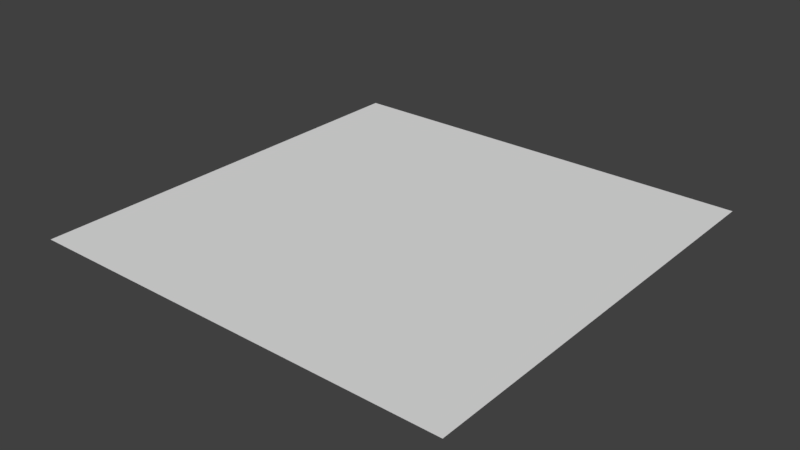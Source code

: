 # Source: FloorOfLava.blend  (saved by Blender 2.79.0; exported with 4.5.12 LTS)
import bpy
from mathutils import Matrix  # noqa: F401  (used for matrix-valued properties, if any)

bpy.ops.wm.read_factory_settings(use_empty=True)
scene = bpy.context.scene
scene.name = 'Scene'

# ---- collections
col_collection_1 = bpy.data.collections.new('Collection 1'); scene.collection.children.link(col_collection_1)

# ---- world
world_world = bpy.data.worlds.new('World'); scene.world = world_world
world_world.color = (0.05088, 0.05088, 0.05088)
world_world.use_sun_shadow = False
world_world.sun_shadow_jitter_overblur = 0.0
world_world.cycles.sampling_method = 'MANUAL'

# ---- meshes
me_plane = bpy.data.meshes.new('Plane')
me_plane.from_pydata([(-1.0, -1.0, 0.0), (1.0, -1.0, 0.0), (-1.0, 1.0, 0.0), (1.0, 1.0, 0.0), (-1.0, 0.8182, 0.0), (-1.0, 0.6364, 0.0), (-1.0, 0.4545, 0.0), (-1.0, 0.2727, 0.0), (-1.0, 0.09091, 0.0), (-1.0, -0.09091, 0.0), (-1.0, -0.2727, 0.0), (-1.0, -0.4545, 0.0), (-1.0, -0.6364, 0.0), (-1.0, -0.8182, 0.0), (-0.8182, -1.0, 0.0), (-0.6364, -1.0, 0.0), (-0.4545, -1.0, 0.0), (-0.2727, -1.0, 0.0), (-0.09091, -1.0, 0.0), (0.09091, -1.0, 0.0), (0.2727, -1.0, 0.0), (0.4545, -1.0, 0.0), (0.6364, -1.0, 0.0), (0.8182, -1.0, 0.0), (1.0, -0.8182, 0.0), (1.0, -0.6364, 0.0), (1.0, -0.4545, 0.0), (1.0, -0.2727, 0.0), (1.0, -0.09091, 0.0), (1.0, 0.09091, 0.0), (1.0, 0.2727, 0.0), (1.0, 0.4545, 0.0), (1.0, 0.6364, 0.0), (1.0, 0.8182, 0.0), (0.8182, 1.0, 0.0), (0.6364, 1.0, 0.0), (0.4545, 1.0, 0.0), (0.2727, 1.0, 0.0), (0.09091, 1.0, 0.0), (-0.09091, 1.0, 0.0), (-0.2727, 1.0, 0.0), (-0.4545, 1.0, 0.0), (-0.6364, 1.0, 0.0), (-0.8182, 1.0, 0.0), (-0.8182, -0.8182, 0.0), (-0.8182, -0.6364, 0.0), (-0.8182, -0.4545, 0.0), (-0.8182, -0.2727, 0.0), (-0.8182, -0.09091, 0.0), (-0.8182, 0.09091, 0.0), (-0.8182, 0.2727, 0.0), (-0.8182, 0.4545, 0.0), (-0.8182, 0.6364, 0.0), (-0.8182, 0.8182, 0.0), (-0.6364, -0.8182, 0.0), (-0.6364, -0.6364, 0.0), (-0.6364, -0.4545, 0.0), (-0.6364, -0.2727, 0.0), (-0.6364, -0.09091, 0.0), (-0.6364, 0.09091, 0.0), (-0.6364, 0.2727, 0.0), (-0.6364, 0.4545, 0.0), (-0.6364, 0.6364, 0.0), (-0.6364, 0.8182, 0.0), (-0.4545, -0.8182, 0.0), (-0.4545, -0.6364, 0.0), (-0.4545, -0.4545, 0.0), (-0.4545, -0.2727, 0.0), (-0.4545, -0.09091, 0.0), (-0.4545, 0.09091, 0.0), (-0.4545, 0.2727, 0.0), (-0.4545, 0.4545, 0.0), (-0.4545, 0.6364, 0.0), (-0.4545, 0.8182, 0.0), (-0.2727, -0.8182, 0.0), (-0.2727, -0.6364, 0.0), (-0.2727, -0.4545, 0.0), (-0.2727, -0.2727, 0.0), (-0.2727, -0.09091, 0.0), (-0.2727, 0.09091, 0.0), (-0.2727, 0.2727, 0.0), (-0.2727, 0.4545, 0.0), (-0.2727, 0.6364, 0.0), (-0.2727, 0.8182, 0.0), (-0.09091, -0.8182, 0.0), (-0.09091, -0.6364, 0.0), (-0.09091, -0.4545, 0.0), (-0.09091, -0.2727, 0.0), (-0.09091, -0.09091, 0.0), (-0.09091, 0.09091, 0.0), (-0.09091, 0.2727, 0.0), (-0.09091, 0.4545, 0.0), (-0.09091, 0.6364, 0.0), (-0.09091, 0.8182, 0.0), (0.09091, -0.8182, 0.0), (0.09091, -0.6364, 0.0), (0.09091, -0.4545, 0.0), (0.09091, -0.2727, 0.0), (0.09091, -0.09091, 0.0), (0.09091, 0.09091, 0.0), (0.09091, 0.2727, 0.0), (0.09091, 0.4545, 0.0), (0.09091, 0.6364, 0.0), (0.09091, 0.8182, 0.0), (0.2727, -0.8182, 0.0), (0.2727, -0.6364, 0.0), (0.2727, -0.4545, 0.0), (0.2727, -0.2727, 0.0), (0.2727, -0.09091, 0.0), (0.2727, 0.09091, 0.0), (0.2727, 0.2727, 0.0), (0.2727, 0.4545, 0.0), (0.2727, 0.6364, 0.0), (0.2727, 0.8182, 0.0), (0.4545, -0.8182, 0.0), (0.4545, -0.6364, 0.0), (0.4545, -0.4545, 0.0), (0.4545, -0.2727, 0.0), (0.4545, -0.09091, 0.0), (0.4545, 0.09091, 0.0), (0.4545, 0.2727, 0.0), (0.4545, 0.4545, 0.0), (0.4545, 0.6364, 0.0), (0.4545, 0.8182, 0.0), (0.6364, -0.8182, 0.0), (0.6364, -0.6364, 0.0), (0.6364, -0.4545, 0.0), (0.6364, -0.2727, 0.0), (0.6364, -0.09091, 0.0), (0.6364, 0.09091, 0.0), (0.6364, 0.2727, 0.0), (0.6364, 0.4545, 0.0), (0.6364, 0.6364, 0.0), (0.6364, 0.8182, 0.0), (0.8182, -0.8182, 0.0), (0.8182, -0.6364, 0.0), (0.8182, -0.4545, 0.0), (0.8182, -0.2727, 0.0), (0.8182, -0.09091, 0.0), (0.8182, 0.09091, 0.0), (0.8182, 0.2727, 0.0), (0.8182, 0.4545, 0.0), (0.8182, 0.6364, 0.0), (0.8182, 0.8182, 0.0), (-1.0, -0.9091, 0.0), (0.9091, -1.0, 0.0), (1.0, 0.9091, 0.0), (-0.9091, 1.0, 0.0), (-1.0, 0.9091, 0.0), (-1.0, 0.7273, 0.0), (-1.0, 0.5455, 0.0), (-1.0, 0.3636, 0.0), (-1.0, 0.1818, 0.0), (-1.0, -2.235e-08, 0.0), (-1.0, -0.1818, 0.0), (-1.0, -0.3636, 0.0), (-1.0, -0.5455, 0.0), (-1.0, -0.7273, 0.0), (-0.9091, -1.0, 0.0), (-0.7273, -1.0, 0.0), (-0.5455, -1.0, 0.0), (-0.3636, -1.0, 0.0), (-0.1818, -1.0, 0.0), (2.235e-08, -1.0, 0.0), (0.1818, -1.0, 0.0), (0.3636, -1.0, 0.0), (0.5455, -1.0, 0.0), (0.7273, -1.0, 0.0), (1.0, -0.9091, 0.0), (1.0, -0.7273, 0.0), (1.0, -0.5455, 0.0), (1.0, -0.3636, 0.0), (1.0, -0.1818, 0.0), (1.0, 2.235e-08, 0.0), (1.0, 0.1818, 0.0), (1.0, 0.3636, 0.0), (1.0, 0.5455, 0.0), (1.0, 0.7273, 0.0), (0.9091, 1.0, 0.0), (0.7273, 1.0, 0.0), (0.5455, 1.0, 0.0), (0.3636, 1.0, 0.0), (0.1818, 1.0, 0.0), (-2.235e-08, 1.0, 0.0), (-0.1818, 1.0, 0.0), (-0.3636, 1.0, 0.0), (-0.5455, 1.0, 0.0), (-0.7273, 1.0, 0.0), (-0.8182, 0.9091, 0.0), (-0.8182, -0.9091, 0.0), (-0.8182, -0.7273, 0.0), (-0.8182, -0.5455, 0.0), (-0.8182, -0.3636, 0.0), (-0.8182, -0.1818, 0.0), (-0.8182, 2.235e-08, 0.0), (-0.8182, 0.1818, 0.0), (-0.8182, 0.3636, 0.0), (-0.8182, 0.5455, 0.0), (-0.8182, 0.7273, 0.0), (-0.6364, 0.9091, 0.0), (-0.6364, -0.9091, 0.0), (-0.6364, -0.7273, 0.0), (-0.6364, -0.5455, 0.0), (-0.6364, -0.3636, 0.0), (-0.6364, -0.1818, 0.0), (-0.6364, 2.235e-08, 0.0), (-0.6364, 0.1818, 0.0), (-0.6364, 0.3636, 0.0), (-0.6364, 0.5455, 0.0), (-0.6364, 0.7273, 0.0), (-0.4545, 0.9091, 0.0), (-0.4545, -0.9091, 0.0), (-0.4545, -0.7273, 0.0), (-0.4545, -0.5455, 0.0), (-0.4545, -0.3636, 0.0), (-0.4545, -0.1818, 0.0), (-0.4545, 2.235e-08, 0.0), (-0.4545, 0.1818, 0.0), (-0.4545, 0.3636, 0.0), (-0.4545, 0.5455, 0.0), (-0.4545, 0.7273, 0.0), (-0.2727, 0.9091, 0.0), (-0.2727, -0.9091, 0.0), (-0.2727, -0.7273, 0.0), (-0.2727, -0.5455, 0.0), (-0.2727, -0.3636, 0.0), (-0.2727, -0.1818, 0.0), (-0.2727, 2.235e-08, 0.0), (-0.2727, 0.1818, 0.0), (-0.2727, 0.3636, 0.0), (-0.2727, 0.5455, 0.0), (-0.2727, 0.7273, 0.0), (-0.09091, 0.9091, 0.0), (-0.09091, -0.9091, 0.0), (-0.09091, -0.7273, 0.0), (-0.09091, -0.5455, 0.0), (-0.09091, -0.3636, 0.0), (-0.09091, -0.1818, 0.0), (-0.09091, 2.235e-08, 0.0), (-0.09091, 0.1818, 0.0), (-0.09091, 0.3636, 0.0), (-0.09091, 0.5455, 0.0), (-0.09091, 0.7273, 0.0), (0.09091, 0.9091, 0.0), (0.09091, -0.9091, 0.0), (0.09091, -0.7273, 0.0), (0.09091, -0.5455, 0.0), (0.09091, -0.3636, 0.0), (0.09091, -0.1818, 0.0), (0.09091, 2.235e-08, 0.0), (0.09091, 0.1818, 0.0), (0.09091, 0.3636, 0.0), (0.09091, 0.5455, 0.0), (0.09091, 0.7273, 0.0), (0.2727, 0.9091, 0.0), (0.2727, -0.9091, 0.0), (0.2727, -0.7273, 0.0), (0.2727, -0.5455, 0.0), (0.2727, -0.3636, 0.0), (0.2727, -0.1818, 0.0), (0.2727, 2.235e-08, 0.0), (0.2727, 0.1818, 0.0), (0.2727, 0.3636, 0.0), (0.2727, 0.5455, 0.0), (0.2727, 0.7273, 0.0), (0.4545, 0.9091, 0.0), (0.4545, -0.9091, 0.0), (0.4545, -0.7273, 0.0), (0.4545, -0.5455, 0.0), (0.4545, -0.3636, 0.0), (0.4545, -0.1818, 0.0), (0.4545, 2.235e-08, 0.0), (0.4545, 0.1818, 0.0), (0.4545, 0.3636, 0.0), (0.4545, 0.5455, 0.0), (0.4545, 0.7273, 0.0), (0.6364, 0.9091, 0.0), (0.6364, -0.9091, 0.0), (0.6364, -0.7273, 0.0), (0.6364, -0.5455, 0.0), (0.6364, -0.3636, 0.0), (0.6364, -0.1818, 0.0), (0.6364, 2.235e-08, 0.0), (0.6364, 0.1818, 0.0), (0.6364, 0.3636, 0.0), (0.6364, 0.5455, 0.0), (0.6364, 0.7273, 0.0), (0.8182, 0.9091, 0.0), (0.8182, -0.9091, 0.0), (0.8182, -0.7273, 0.0), (0.8182, -0.5455, 0.0), (0.8182, -0.3636, 0.0), (0.8182, -0.1818, 0.0), (0.8182, 2.235e-08, 0.0), (0.8182, 0.1818, 0.0), (0.8182, 0.3636, 0.0), (0.8182, 0.5455, 0.0), (0.8182, 0.7273, 0.0), (-0.9091, -0.8182, 0.0), (-0.9091, -0.6364, 0.0), (-0.9091, -0.4545, 0.0), (-0.9091, -0.2727, 0.0), (-0.9091, -0.09091, 0.0), (-0.9091, 0.09091, 0.0), (-0.9091, 0.2727, 0.0), (-0.9091, 0.4545, 0.0), (-0.9091, 0.6364, 0.0), (-0.9091, 0.8182, 0.0), (-0.7273, -0.8182, 0.0), (-0.7273, -0.6364, 0.0), (-0.7273, -0.4545, 0.0), (-0.7273, -0.2727, 0.0), (-0.7273, -0.09091, 0.0), (-0.7273, 0.09091, 0.0), (-0.7273, 0.2727, 0.0), (-0.7273, 0.4545, 0.0), (-0.7273, 0.6364, 0.0), (-0.7273, 0.8182, 0.0), (-0.5455, -0.8182, 0.0), (-0.5455, -0.6364, 0.0), (-0.5455, -0.4545, 0.0), (-0.5455, -0.2727, 0.0), (-0.5455, -0.09091, 0.0), (-0.5455, 0.09091, 0.0), (-0.5455, 0.2727, 0.0), (-0.5455, 0.4545, 0.0), (-0.5455, 0.6364, 0.0), (-0.5455, 0.8182, 0.0), (-0.3636, -0.8182, 0.0), (-0.3636, -0.6364, 0.0), (-0.3636, -0.4545, 0.0), (-0.3636, -0.2727, 0.0), (-0.3636, -0.09091, 0.0), (-0.3636, 0.09091, 0.0), (-0.3636, 0.2727, 0.0), (-0.3636, 0.4545, 0.0), (-0.3636, 0.6364, 0.0), (-0.3636, 0.8182, 0.0), (-0.1818, -0.8182, 0.0), (-0.1818, -0.6364, 0.0), (-0.1818, -0.4545, 0.0), (-0.1818, -0.2727, 0.0), (-0.1818, -0.09091, 0.0), (-0.1818, 0.09091, 0.0), (-0.1818, 0.2727, 0.0), (-0.1818, 0.4545, 0.0), (-0.1818, 0.6364, 0.0), (-0.1818, 0.8182, 0.0), (1.49e-08, -0.8182, 0.0), (7.451e-09, -0.6364, 0.0), (7.451e-09, -0.4545, 0.0), (7.451e-09, -0.2727, 0.0), (0.0, -0.09091, 0.0), (-7.451e-09, 0.09091, 0.0), (-7.451e-09, 0.2727, 0.0), (-7.451e-09, 0.4545, 0.0), (-1.49e-08, 0.6364, 0.0), (-2.235e-08, 0.8182, 0.0), (0.1818, -0.8182, 0.0), (0.1818, -0.6364, 0.0), (0.1818, -0.4545, 0.0), (0.1818, -0.2727, 0.0), (0.1818, -0.09091, 0.0), (0.1818, 0.09091, 0.0), (0.1818, 0.2727, 0.0), (0.1818, 0.4545, 0.0), (0.1818, 0.6364, 0.0), (0.1818, 0.8182, 0.0), (0.3636, -0.8182, 0.0), (0.3636, -0.6364, 0.0), (0.3636, -0.4545, 0.0), (0.3636, -0.2727, 0.0), (0.3636, -0.09091, 0.0), (0.3636, 0.09091, 0.0), (0.3636, 0.2727, 0.0), (0.3636, 0.4545, 0.0), (0.3636, 0.6364, 0.0), (0.3636, 0.8182, 0.0), (0.5455, -0.8182, 0.0), (0.5455, -0.6364, 0.0), (0.5455, -0.4545, 0.0), (0.5455, -0.2727, 0.0), (0.5455, -0.09091, 0.0), (0.5455, 0.09091, 0.0), (0.5455, 0.2727, 0.0), (0.5455, 0.4545, 0.0), (0.5455, 0.6364, 0.0), (0.5455, 0.8182, 0.0), (0.7273, -0.8182, 0.0), (0.7273, -0.6364, 0.0), (0.7273, -0.4545, 0.0), (0.7273, -0.2727, 0.0), (0.7273, -0.09091, 0.0), (0.7273, 0.09091, 0.0), (0.7273, 0.2727, 0.0), (0.7273, 0.4545, 0.0), (0.7273, 0.6364, 0.0), (0.7273, 0.8182, 0.0), (0.9091, -0.8182, 0.0), (0.9091, -0.6364, 0.0), (0.9091, -0.4545, 0.0), (0.9091, -0.2727, 0.0), (0.9091, -0.09091, 0.0), (0.9091, 0.09091, 0.0), (0.9091, 0.2727, 0.0), (0.9091, 0.4545, 0.0), (0.9091, 0.6364, 0.0), (0.9091, 0.8182, 0.0), (0.9091, 0.7273, 0.0), (0.9091, 0.5455, 0.0), (0.9091, 0.3636, 0.0), (0.9091, 0.1818, 0.0), (0.9091, 2.235e-08, 0.0), (0.9091, -0.1818, 0.0), (0.9091, -0.3636, 0.0), (0.9091, -0.5455, 0.0), (0.9091, -0.7273, 0.0), (0.9091, -0.9091, 0.0), (0.7273, 0.7273, 0.0), (0.7273, 0.5455, 0.0), (0.7273, 0.3636, 0.0), (0.7273, 0.1818, 0.0), (0.7273, 2.235e-08, 0.0), (0.7273, -0.1818, 0.0), (0.7273, -0.3636, 0.0), (0.7273, -0.5455, 0.0), (0.7273, -0.7273, 0.0), (0.7273, -0.9091, 0.0), (0.5455, 0.7273, 0.0), (0.5455, 0.5455, 0.0), (0.5455, 0.3636, 0.0), (0.5455, 0.1818, 0.0), (0.5455, 2.235e-08, 0.0), (0.5455, -0.1818, 0.0), (0.5455, -0.3636, 0.0), (0.5455, -0.5455, 0.0), (0.5455, -0.7273, 0.0), (0.5455, -0.9091, 0.0), (0.3636, 0.7273, 0.0), (0.3636, 0.5455, 0.0), (0.3636, 0.3636, 0.0), (0.3636, 0.1818, 0.0), (0.3636, 2.235e-08, 0.0), (0.3636, -0.1818, 0.0), (0.3636, -0.3636, 0.0), (0.3636, -0.5455, 0.0), (0.3636, -0.7273, 0.0), (0.3636, -0.9091, 0.0), (0.1818, 0.7273, 0.0), (0.1818, 0.5455, 0.0), (0.1818, 0.3636, 0.0), (0.1818, 0.1818, 0.0), (0.1818, 2.235e-08, 0.0), (0.1818, -0.1818, 0.0), (0.1818, -0.3636, 0.0), (0.1818, -0.5455, 0.0), (0.1818, -0.7273, 0.0), (0.1818, -0.9091, 0.0), (-1.863e-08, 0.7273, 0.0), (-1.118e-08, 0.5455, 0.0), (-7.451e-09, 0.3636, 0.0), (-7.451e-09, 0.1818, 0.0), (-3.725e-09, 2.235e-08, 0.0), (3.725e-09, -0.1818, 0.0), (7.451e-09, -0.3636, 0.0), (7.451e-09, -0.5455, 0.0), (1.118e-08, -0.7273, 0.0), (1.863e-08, -0.9091, 0.0), (-0.1818, 0.7273, 0.0), (-0.1818, 0.5455, 0.0), (-0.1818, 0.3636, 0.0), (-0.1818, 0.1818, 0.0), (-0.1818, 2.235e-08, 0.0), (-0.1818, -0.1818, 0.0), (-0.1818, -0.3636, 0.0), (-0.1818, -0.5455, 0.0), (-0.1818, -0.7273, 0.0), (-0.1818, -0.9091, 0.0), (-0.3636, 0.7273, 0.0), (-0.3636, 0.5455, 0.0), (-0.3636, 0.3636, 0.0), (-0.3636, 0.1818, 0.0), (-0.3636, 2.235e-08, 0.0), (-0.3636, -0.1818, 0.0), (-0.3636, -0.3636, 0.0), (-0.3636, -0.5455, 0.0), (-0.3636, -0.7273, 0.0), (-0.3636, -0.9091, 0.0), (-0.5455, 0.7273, 0.0), (-0.5455, 0.5455, 0.0), (-0.5455, 0.3636, 0.0), (-0.5455, 0.1818, 0.0), (-0.5455, 2.235e-08, 0.0), (-0.5455, -0.1818, 0.0), (-0.5455, -0.3636, 0.0), (-0.5455, -0.5455, 0.0), (-0.5455, -0.7273, 0.0), (-0.5455, -0.9091, 0.0), (-0.7273, 0.7273, 0.0), (-0.7273, 0.5455, 0.0), (-0.7273, 0.3636, 0.0), (-0.7273, 0.1818, 0.0), (-0.7273, 2.235e-08, 0.0), (-0.7273, -0.1818, 0.0), (-0.7273, -0.3636, 0.0), (-0.7273, -0.5455, 0.0), (-0.7273, -0.7273, 0.0), (-0.7273, -0.9091, 0.0), (-0.9091, 0.7273, 0.0), (-0.9091, 0.5455, 0.0), (-0.9091, 0.3636, 0.0), (-0.9091, 0.1818, 0.0), (-0.9091, 0.0, 0.0), (-0.9091, -0.1818, 0.0), (-0.9091, -0.3636, 0.0), (-0.9091, -0.5455, 0.0), (-0.9091, -0.7273, 0.0), (-0.9091, -0.9091, 0.0), (0.7273, 0.9091, 0.0), (0.5455, 0.9091, 0.0), (0.3636, 0.9091, 0.0), (0.1818, 0.9091, 0.0), (-2.235e-08, 0.9091, 0.0), (-0.1818, 0.9091, 0.0), (-0.3636, 0.9091, 0.0), (-0.5455, 0.9091, 0.0), (-0.7273, 0.9091, 0.0), (-0.9091, 0.9091, 0.0), (0.9091, 0.9091, 0.0)], [], [(528, 146, 3, 178), (527, 188, 43, 147), (526, 199, 42, 187), (525, 210, 41, 186), (524, 221, 40, 185), (523, 232, 39, 184), (522, 243, 38, 183), (521, 254, 37, 182), (520, 265, 36, 181), (519, 276, 35, 180), (518, 287, 34, 179), (517, 189, 44, 298), (516, 190, 45, 299), (515, 191, 46, 300), (514, 192, 47, 301), (513, 193, 48, 302), (512, 194, 49, 303), (511, 195, 50, 304), (510, 196, 51, 305), (509, 197, 52, 306), (508, 198, 53, 307), (507, 200, 54, 308), (506, 201, 55, 309), (505, 202, 56, 310), (504, 203, 57, 311), (503, 204, 58, 312), (502, 205, 59, 313), (501, 206, 60, 314), (500, 207, 61, 315), (499, 208, 62, 316), (498, 209, 63, 317), (497, 211, 64, 318), (496, 212, 65, 319), (495, 213, 66, 320), (494, 214, 67, 321), (493, 215, 68, 322), (492, 216, 69, 323), (491, 217, 70, 324), (490, 218, 71, 325), (489, 219, 72, 326), (488, 220, 73, 327), (487, 222, 74, 328), (486, 223, 75, 329), (485, 224, 76, 330), (484, 225, 77, 331), (483, 226, 78, 332), (482, 227, 79, 333), (481, 228, 80, 334), (480, 229, 81, 335), (479, 230, 82, 336), (478, 231, 83, 337), (477, 233, 84, 338), (476, 234, 85, 339), (475, 235, 86, 340), (474, 236, 87, 341), (473, 237, 88, 342), (472, 238, 89, 343), (471, 239, 90, 344), (470, 240, 91, 345), (469, 241, 92, 346), (468, 242, 93, 347), (467, 244, 94, 348), (466, 245, 95, 349), (465, 246, 96, 350), (464, 247, 97, 351), (463, 248, 98, 352), (462, 249, 99, 353), (461, 250, 100, 354), (460, 251, 101, 355), (459, 252, 102, 356), (458, 253, 103, 357), (457, 255, 104, 358), (456, 256, 105, 359), (455, 257, 106, 360), (454, 258, 107, 361), (453, 259, 108, 362), (452, 260, 109, 363), (451, 261, 110, 364), (450, 262, 111, 365), (449, 263, 112, 366), (448, 264, 113, 367), (447, 266, 114, 368), (446, 267, 115, 369), (445, 268, 116, 370), (444, 269, 117, 371), (443, 270, 118, 372), (442, 271, 119, 373), (441, 272, 120, 374), (440, 273, 121, 375), (439, 274, 122, 376), (438, 275, 123, 377), (437, 277, 124, 378), (436, 278, 125, 379), (435, 279, 126, 380), (434, 280, 127, 381), (433, 281, 128, 382), (432, 282, 129, 383), (431, 283, 130, 384), (430, 284, 131, 385), (429, 285, 132, 386), (428, 286, 133, 387), (427, 288, 134, 388), (426, 289, 135, 389), (425, 290, 136, 390), (424, 291, 137, 391), (423, 292, 138, 392), (422, 293, 139, 393), (421, 294, 140, 394), (420, 295, 141, 395), (419, 296, 142, 396), (418, 297, 143, 397), (417, 168, 24, 398), (416, 169, 25, 399), (415, 170, 26, 400), (414, 171, 27, 401), (413, 172, 28, 402), (412, 173, 29, 403), (411, 174, 30, 404), (410, 175, 31, 405), (409, 176, 32, 406), (408, 177, 33, 407), (297, 408, 407, 143), (142, 406, 408, 297), (406, 32, 177, 408), (296, 409, 406, 142), (141, 405, 409, 296), (405, 31, 176, 409), (295, 410, 405, 141), (140, 404, 410, 295), (404, 30, 175, 410), (294, 411, 404, 140), (139, 403, 411, 294), (403, 29, 174, 411), (293, 412, 403, 139), (138, 402, 412, 293), (402, 28, 173, 412), (292, 413, 402, 138), (137, 401, 413, 292), (401, 27, 172, 413), (291, 414, 401, 137), (136, 400, 414, 291), (400, 26, 171, 414), (290, 415, 400, 136), (135, 399, 415, 290), (399, 25, 170, 415), (289, 416, 399, 135), (134, 398, 416, 289), (398, 24, 169, 416), (288, 417, 398, 134), (23, 145, 417, 288), (145, 1, 168, 417), (286, 418, 397, 133), (132, 396, 418, 286), (396, 142, 297, 418), (285, 419, 396, 132), (131, 395, 419, 285), (395, 141, 296, 419), (284, 420, 395, 131), (130, 394, 420, 284), (394, 140, 295, 420), (283, 421, 394, 130), (129, 393, 421, 283), (393, 139, 294, 421), (282, 422, 393, 129), (128, 392, 422, 282), (392, 138, 293, 422), (281, 423, 392, 128), (127, 391, 423, 281), (391, 137, 292, 423), (280, 424, 391, 127), (126, 390, 424, 280), (390, 136, 291, 424), (279, 425, 390, 126), (125, 389, 425, 279), (389, 135, 290, 425), (278, 426, 389, 125), (124, 388, 426, 278), (388, 134, 289, 426), (277, 427, 388, 124), (22, 167, 427, 277), (167, 23, 288, 427), (275, 428, 387, 123), (122, 386, 428, 275), (386, 132, 286, 428), (274, 429, 386, 122), (121, 385, 429, 274), (385, 131, 285, 429), (273, 430, 385, 121), (120, 384, 430, 273), (384, 130, 284, 430), (272, 431, 384, 120), (119, 383, 431, 272), (383, 129, 283, 431), (271, 432, 383, 119), (118, 382, 432, 271), (382, 128, 282, 432), (270, 433, 382, 118), (117, 381, 433, 270), (381, 127, 281, 433), (269, 434, 381, 117), (116, 380, 434, 269), (380, 126, 280, 434), (268, 435, 380, 116), (115, 379, 435, 268), (379, 125, 279, 435), (267, 436, 379, 115), (114, 378, 436, 267), (378, 124, 278, 436), (266, 437, 378, 114), (21, 166, 437, 266), (166, 22, 277, 437), (264, 438, 377, 113), (112, 376, 438, 264), (376, 122, 275, 438), (263, 439, 376, 112), (111, 375, 439, 263), (375, 121, 274, 439), (262, 440, 375, 111), (110, 374, 440, 262), (374, 120, 273, 440), (261, 441, 374, 110), (109, 373, 441, 261), (373, 119, 272, 441), (260, 442, 373, 109), (108, 372, 442, 260), (372, 118, 271, 442), (259, 443, 372, 108), (107, 371, 443, 259), (371, 117, 270, 443), (258, 444, 371, 107), (106, 370, 444, 258), (370, 116, 269, 444), (257, 445, 370, 106), (105, 369, 445, 257), (369, 115, 268, 445), (256, 446, 369, 105), (104, 368, 446, 256), (368, 114, 267, 446), (255, 447, 368, 104), (20, 165, 447, 255), (165, 21, 266, 447), (253, 448, 367, 103), (102, 366, 448, 253), (366, 112, 264, 448), (252, 449, 366, 102), (101, 365, 449, 252), (365, 111, 263, 449), (251, 450, 365, 101), (100, 364, 450, 251), (364, 110, 262, 450), (250, 451, 364, 100), (99, 363, 451, 250), (363, 109, 261, 451), (249, 452, 363, 99), (98, 362, 452, 249), (362, 108, 260, 452), (248, 453, 362, 98), (97, 361, 453, 248), (361, 107, 259, 453), (247, 454, 361, 97), (96, 360, 454, 247), (360, 106, 258, 454), (246, 455, 360, 96), (95, 359, 455, 246), (359, 105, 257, 455), (245, 456, 359, 95), (94, 358, 456, 245), (358, 104, 256, 456), (244, 457, 358, 94), (19, 164, 457, 244), (164, 20, 255, 457), (242, 458, 357, 93), (92, 356, 458, 242), (356, 102, 253, 458), (241, 459, 356, 92), (91, 355, 459, 241), (355, 101, 252, 459), (240, 460, 355, 91), (90, 354, 460, 240), (354, 100, 251, 460), (239, 461, 354, 90), (89, 353, 461, 239), (353, 99, 250, 461), (238, 462, 353, 89), (88, 352, 462, 238), (352, 98, 249, 462), (237, 463, 352, 88), (87, 351, 463, 237), (351, 97, 248, 463), (236, 464, 351, 87), (86, 350, 464, 236), (350, 96, 247, 464), (235, 465, 350, 86), (85, 349, 465, 235), (349, 95, 246, 465), (234, 466, 349, 85), (84, 348, 466, 234), (348, 94, 245, 466), (233, 467, 348, 84), (18, 163, 467, 233), (163, 19, 244, 467), (231, 468, 347, 83), (82, 346, 468, 231), (346, 92, 242, 468), (230, 469, 346, 82), (81, 345, 469, 230), (345, 91, 241, 469), (229, 470, 345, 81), (80, 344, 470, 229), (344, 90, 240, 470), (228, 471, 344, 80), (79, 343, 471, 228), (343, 89, 239, 471), (227, 472, 343, 79), (78, 342, 472, 227), (342, 88, 238, 472), (226, 473, 342, 78), (77, 341, 473, 226), (341, 87, 237, 473), (225, 474, 341, 77), (76, 340, 474, 225), (340, 86, 236, 474), (224, 475, 340, 76), (75, 339, 475, 224), (339, 85, 235, 475), (223, 476, 339, 75), (74, 338, 476, 223), (338, 84, 234, 476), (222, 477, 338, 74), (17, 162, 477, 222), (162, 18, 233, 477), (220, 478, 337, 73), (72, 336, 478, 220), (336, 82, 231, 478), (219, 479, 336, 72), (71, 335, 479, 219), (335, 81, 230, 479), (218, 480, 335, 71), (70, 334, 480, 218), (334, 80, 229, 480), (217, 481, 334, 70), (69, 333, 481, 217), (333, 79, 228, 481), (216, 482, 333, 69), (68, 332, 482, 216), (332, 78, 227, 482), (215, 483, 332, 68), (67, 331, 483, 215), (331, 77, 226, 483), (214, 484, 331, 67), (66, 330, 484, 214), (330, 76, 225, 484), (213, 485, 330, 66), (65, 329, 485, 213), (329, 75, 224, 485), (212, 486, 329, 65), (64, 328, 486, 212), (328, 74, 223, 486), (211, 487, 328, 64), (16, 161, 487, 211), (161, 17, 222, 487), (209, 488, 327, 63), (62, 326, 488, 209), (326, 72, 220, 488), (208, 489, 326, 62), (61, 325, 489, 208), (325, 71, 219, 489), (207, 490, 325, 61), (60, 324, 490, 207), (324, 70, 218, 490), (206, 491, 324, 60), (59, 323, 491, 206), (323, 69, 217, 491), (205, 492, 323, 59), (58, 322, 492, 205), (322, 68, 216, 492), (204, 493, 322, 58), (57, 321, 493, 204), (321, 67, 215, 493), (203, 494, 321, 57), (56, 320, 494, 203), (320, 66, 214, 494), (202, 495, 320, 56), (55, 319, 495, 202), (319, 65, 213, 495), (201, 496, 319, 55), (54, 318, 496, 201), (318, 64, 212, 496), (200, 497, 318, 54), (15, 160, 497, 200), (160, 16, 211, 497), (198, 498, 317, 53), (52, 316, 498, 198), (316, 62, 209, 498), (197, 499, 316, 52), (51, 315, 499, 197), (315, 61, 208, 499), (196, 500, 315, 51), (50, 314, 500, 196), (314, 60, 207, 500), (195, 501, 314, 50), (49, 313, 501, 195), (313, 59, 206, 501), (194, 502, 313, 49), (48, 312, 502, 194), (312, 58, 205, 502), (193, 503, 312, 48), (47, 311, 503, 193), (311, 57, 204, 503), (192, 504, 311, 47), (46, 310, 504, 192), (310, 56, 203, 504), (191, 505, 310, 46), (45, 309, 505, 191), (309, 55, 202, 505), (190, 506, 309, 45), (44, 308, 506, 190), (308, 54, 201, 506), (189, 507, 308, 44), (14, 159, 507, 189), (159, 15, 200, 507), (149, 508, 307, 4), (5, 306, 508, 149), (306, 52, 198, 508), (150, 509, 306, 5), (6, 305, 509, 150), (305, 51, 197, 509), (151, 510, 305, 6), (7, 304, 510, 151), (304, 50, 196, 510), (152, 511, 304, 7), (8, 303, 511, 152), (303, 49, 195, 511), (153, 512, 303, 8), (9, 302, 512, 153), (302, 48, 194, 512), (154, 513, 302, 9), (10, 301, 513, 154), (301, 47, 193, 513), (155, 514, 301, 10), (11, 300, 514, 155), (300, 46, 192, 514), (156, 515, 300, 11), (12, 299, 515, 156), (299, 45, 191, 515), (157, 516, 299, 12), (13, 298, 516, 157), (298, 44, 190, 516), (144, 517, 298, 13), (0, 158, 517, 144), (158, 14, 189, 517), (276, 518, 179, 35), (133, 397, 518, 276), (397, 143, 287, 518), (265, 519, 180, 36), (123, 387, 519, 265), (387, 133, 276, 519), (254, 520, 181, 37), (113, 377, 520, 254), (377, 123, 265, 520), (243, 521, 182, 38), (103, 367, 521, 243), (367, 113, 254, 521), (232, 522, 183, 39), (93, 357, 522, 232), (357, 103, 243, 522), (221, 523, 184, 40), (83, 347, 523, 221), (347, 93, 232, 523), (210, 524, 185, 41), (73, 337, 524, 210), (337, 83, 221, 524), (199, 525, 186, 42), (63, 327, 525, 199), (327, 73, 210, 525), (188, 526, 187, 43), (53, 317, 526, 188), (317, 63, 199, 526), (148, 527, 147, 2), (4, 307, 527, 148), (307, 53, 188, 527), (287, 528, 178, 34), (143, 407, 528, 287), (407, 33, 146, 528)])
_uv = me_plane.uv_layers.new(name='UVMap')
_uv.uv.foreach_set('vector', [0.9545, 0.9545, 0.9999, 0.9545, 0.9999, 0.9999, 0.9545, 0.9999, 0.04555, 0.9545, 0.09099, 0.9545, 0.09099, 0.9999, 0.04555, 0.9999, 0.1364, 0.9545, 0.1819, 0.9545, 0.1819, 0.9999, 0.1364, 0.9999, 0.2273, 0.9545, 0.2728, 0.9545, 0.2728, 0.9999, 0.2273, 0.9999, 0.3182, 0.9545, 0.3637, 0.9545, 0.3637, 0.9999, 0.3182, 0.9999, 0.4091, 0.9545, 0.4546, 0.9545, 0.4546, 0.9999, 0.4091, 0.9999, 0.5, 0.9545, 0.5454, 0.9545, 0.5454, 0.9999, 0.5, 0.9999, 0.5909, 0.9545, 0.6363, 0.9545, 0.6363, 0.9999, 0.5909, 0.9999, 0.6818, 0.9545, 0.7272, 0.9545, 0.7272, 0.9999, 0.6818, 0.9999, 0.7727, 0.9545, 0.8181, 0.9545, 0.8181, 0.9999, 0.7727, 0.9999, 0.8636, 0.9545, 0.909, 0.9545, 0.909, 0.9999, 0.8636, 0.9999, 0.04555, 0.04555, 0.09099, 0.04555, 0.09099, 0.09099, 0.04555, 0.09099, 0.04555, 0.1364, 0.09099, 0.1364, 0.09099, 0.1819, 0.04555, 0.1819, 0.04555, 0.2273, 0.09099, 0.2273, 0.09099, 0.2728, 0.04555, 0.2728, 0.04555, 0.3182, 0.09099, 0.3182, 0.09099, 0.3637, 0.04555, 0.3637, 0.04555, 0.4091, 0.09099, 0.4091, 0.09099, 0.4546, 0.04555, 0.4546, 0.04555, 0.5, 0.09099, 0.5, 0.09099, 0.5454, 0.04555, 0.5454, 0.04555, 0.5909, 0.09099, 0.5909, 0.09099, 0.6363, 0.04555, 0.6363, 0.04555, 0.6818, 0.09099, 0.6818, 0.09099, 0.7272, 0.04555, 0.7272, 0.04555, 0.7727, 0.09099, 0.7727, 0.09099, 0.8181, 0.04555, 0.8181, 0.04555, 0.8636, 0.09099, 0.8636, 0.09099, 0.909, 0.04555, 0.909, 0.1364, 0.04555, 0.1819, 0.04555, 0.1819, 0.09099, 0.1364, 0.09099, 0.1364, 0.1364, 0.1819, 0.1364, 0.1819, 0.1819, 0.1364, 0.1819, 0.1364, 0.2273, 0.1819, 0.2273, 0.1819, 0.2728, 0.1364, 0.2728, 0.1364, 0.3182, 0.1819, 0.3182, 0.1819, 0.3637, 0.1364, 0.3637, 0.1364, 0.4091, 0.1819, 0.4091, 0.1819, 0.4546, 0.1364, 0.4546, 0.1364, 0.5, 0.1819, 0.5, 0.1819, 0.5454, 0.1364, 0.5454, 0.1364, 0.5909, 0.1819, 0.5909, 0.1819, 0.6363, 0.1364, 0.6363, 0.1364, 0.6818, 0.1819, 0.6818, 0.1819, 0.7272, 0.1364, 0.7272, 0.1364, 0.7727, 0.1819, 0.7727, 0.1819, 0.8181, 0.1364, 0.8181, 0.1364, 0.8636, 0.1819, 0.8636, 0.1819, 0.909, 0.1364, 0.909, 0.2273, 0.04555, 0.2728, 0.04555, 0.2728, 0.09099, 0.2273, 0.09099, 0.2273, 0.1364, 0.2728, 0.1364, 0.2728, 0.1819, 0.2273, 0.1819, 0.2273, 0.2273, 0.2728, 0.2273, 0.2728, 0.2728, 0.2273, 0.2728, 0.2273, 0.3182, 0.2728, 0.3182, 0.2728, 0.3637, 0.2273, 0.3637, 0.2273, 0.4091, 0.2728, 0.4091, 0.2728, 0.4546, 0.2273, 0.4546, 0.2273, 0.5, 0.2728, 0.5, 0.2728, 0.5454, 0.2273, 0.5454, 0.2273, 0.5909, 0.2728, 0.5909, 0.2728, 0.6363, 0.2273, 0.6363, 0.2273, 0.6818, 0.2728, 0.6818, 0.2728, 0.7272, 0.2273, 0.7272, 0.2273, 0.7727, 0.2728, 0.7727, 0.2728, 0.8181, 0.2273, 0.8181, 0.2273, 0.8636, 0.2728, 0.8636, 0.2728, 0.909, 0.2273, 0.909, 0.3182, 0.04555, 0.3637, 0.04555, 0.3637, 0.09099, 0.3182, 0.09099, 0.3182, 0.1364, 0.3637, 0.1364, 0.3637, 0.1819, 0.3182, 0.1819, 0.3182, 0.2273, 0.3637, 0.2273, 0.3637, 0.2728, 0.3182, 0.2728, 0.3182, 0.3182, 0.3637, 0.3182, 0.3637, 0.3637, 0.3182, 0.3637, 0.3182, 0.4091, 0.3637, 0.4091, 0.3637, 0.4546, 0.3182, 0.4546, 0.3182, 0.5, 0.3637, 0.5, 0.3637, 0.5454, 0.3182, 0.5454, 0.3182, 0.5909, 0.3637, 0.5909, 0.3637, 0.6363, 0.3182, 0.6363, 0.3182, 0.6818, 0.3637, 0.6818, 0.3637, 0.7272, 0.3182, 0.7272, 0.3182, 0.7727, 0.3637, 0.7727, 0.3637, 0.8181, 0.3182, 0.8181, 0.3182, 0.8636, 0.3637, 0.8636, 0.3637, 0.909, 0.3182, 0.909, 0.4091, 0.04555, 0.4546, 0.04555, 0.4546, 0.09099, 0.4091, 0.09099, 0.4091, 0.1364, 0.4546, 0.1364, 0.4546, 0.1819, 0.4091, 0.1819, 0.4091, 0.2273, 0.4546, 0.2273, 0.4546, 0.2728, 0.4091, 0.2728, 0.4091, 0.3182, 0.4546, 0.3182, 0.4546, 0.3637, 0.4091, 0.3637, 0.4091, 0.4091, 0.4546, 0.4091, 0.4546, 0.4546, 0.4091, 0.4546, 0.4091, 0.5, 0.4546, 0.5, 0.4546, 0.5454, 0.4091, 0.5454, 0.4091, 0.5909, 0.4546, 0.5909, 0.4546, 0.6363, 0.4091, 0.6363, 0.4091, 0.6818, 0.4546, 0.6818, 0.4546, 0.7272, 0.4091, 0.7272, 0.4091, 0.7727, 0.4546, 0.7727, 0.4546, 0.8181, 0.4091, 0.8181, 0.4091, 0.8636, 0.4546, 0.8636, 0.4546, 0.909, 0.4091, 0.909, 0.5, 0.04555, 0.5454, 0.04555, 0.5454, 0.09099, 0.5, 0.09099, 0.5, 0.1364, 0.5454, 0.1364, 0.5454, 0.1819, 0.5, 0.1819, 0.5, 0.2273, 0.5454, 0.2273, 0.5454, 0.2728, 0.5, 0.2728, 0.5, 0.3182, 0.5454, 0.3182, 0.5454, 0.3637, 0.5, 0.3637, 0.5, 0.4091, 0.5454, 0.4091, 0.5454, 0.4546, 0.5, 0.4546, 0.5, 0.5, 0.5454, 0.5, 0.5454, 0.5454, 0.5, 0.5454, 0.5, 0.5909, 0.5454, 0.5909, 0.5454, 0.6363, 0.5, 0.6363, 0.5, 0.6818, 0.5454, 0.6818, 0.5454, 0.7272, 0.5, 0.7272, 0.5, 0.7727, 0.5454, 0.7727, 0.5454, 0.8181, 0.5, 0.8181, 0.5, 0.8636, 0.5454, 0.8636, 0.5454, 0.909, 0.5, 0.909, 0.5909, 0.04555, 0.6363, 0.04555, 0.6363, 0.09099, 0.5909, 0.09099, 0.5909, 0.1364, 0.6363, 0.1364, 0.6363, 0.1819, 0.5909, 0.1819, 0.5909, 0.2273, 0.6363, 0.2273, 0.6363, 0.2728, 0.5909, 0.2728, 0.5909, 0.3182, 0.6363, 0.3182, 0.6363, 0.3637, 0.5909, 0.3637, 0.5909, 0.4091, 0.6363, 0.4091, 0.6363, 0.4546, 0.5909, 0.4546, 0.5909, 0.5, 0.6363, 0.5, 0.6363, 0.5454, 0.5909, 0.5454, 0.5909, 0.5909, 0.6363, 0.5909, 0.6363, 0.6363, 0.5909, 0.6363, 0.5909, 0.6818, 0.6363, 0.6818, 0.6363, 0.7272, 0.5909, 0.7272, 0.5909, 0.7727, 0.6363, 0.7727, 0.6363, 0.8181, 0.5909, 0.8181, 0.5909, 0.8636, 0.6363, 0.8636, 0.6363, 0.909, 0.5909, 0.909, 0.6818, 0.04555, 0.7272, 0.04555, 0.7272, 0.09099, 0.6818, 0.09099, 0.6818, 0.1364, 0.7272, 0.1364, 0.7272, 0.1819, 0.6818, 0.1819, 0.6818, 0.2273, 0.7272, 0.2273, 0.7272, 0.2728, 0.6818, 0.2728, 0.6818, 0.3182, 0.7272, 0.3182, 0.7272, 0.3637, 0.6818, 0.3637, 0.6818, 0.4091, 0.7272, 0.4091, 0.7272, 0.4546, 0.6818, 0.4546, 0.6818, 0.5, 0.7272, 0.5, 0.7272, 0.5454, 0.6818, 0.5454, 0.6818, 0.5909, 0.7272, 0.5909, 0.7272, 0.6363, 0.6818, 0.6363, 0.6818, 0.6818, 0.7272, 0.6818, 0.7272, 0.7272, 0.6818, 0.7272, 0.6818, 0.7727, 0.7272, 0.7727, 0.7272, 0.8181, 0.6818, 0.8181, 0.6818, 0.8636, 0.7272, 0.8636, 0.7272, 0.909, 0.6818, 0.909, 0.7727, 0.04555, 0.8181, 0.04555, 0.8181, 0.09099, 0.7727, 0.09099, 0.7727, 0.1364, 0.8181, 0.1364, 0.8181, 0.1819, 0.7727, 0.1819, 0.7727, 0.2273, 0.8181, 0.2273, 0.8181, 0.2728, 0.7727, 0.2728, 0.7727, 0.3182, 0.8181, 0.3182, 0.8181, 0.3637, 0.7727, 0.3637, 0.7727, 0.4091, 0.8181, 0.4091, 0.8181, 0.4546, 0.7727, 0.4546, 0.7727, 0.5, 0.8181, 0.5, 0.8181, 0.5454, 0.7727, 0.5454, 0.7727, 0.5909, 0.8181, 0.5909, 0.8181, 0.6363, 0.7727, 0.6363, 0.7727, 0.6818, 0.8181, 0.6818, 0.8181, 0.7272, 0.7727, 0.7272, 0.7727, 0.7727, 0.8181, 0.7727, 0.8181, 0.8181, 0.7727, 0.8181, 0.7727, 0.8636, 0.8181, 0.8636, 0.8181, 0.909, 0.7727, 0.909, 0.8636, 0.04555, 0.909, 0.04555, 0.909, 0.09099, 0.8636, 0.09099, 0.8636, 0.1364, 0.909, 0.1364, 0.909, 0.1819, 0.8636, 0.1819, 0.8636, 0.2273, 0.909, 0.2273, 0.909, 0.2728, 0.8636, 0.2728, 0.8636, 0.3182, 0.909, 0.3182, 0.909, 0.3637, 0.8636, 0.3637, 0.8636, 0.4091, 0.909, 0.4091, 0.909, 0.4546, 0.8636, 0.4546, 0.8636, 0.5, 0.909, 0.5, 0.909, 0.5454, 0.8636, 0.5454, 0.8636, 0.5909, 0.909, 0.5909, 0.909, 0.6363, 0.8636, 0.6363, 0.8636, 0.6818, 0.909, 0.6818, 0.909, 0.7272, 0.8636, 0.7272, 0.8636, 0.7727, 0.909, 0.7727, 0.909, 0.8181, 0.8636, 0.8181, 0.8636, 0.8636, 0.909, 0.8636, 0.909, 0.909, 0.8636, 0.909, 0.9545, 0.04555, 0.9999, 0.04555, 0.9999, 0.09099, 0.9545, 0.09099, 0.9545, 0.1364, 0.9999, 0.1364, 0.9999, 0.1819, 0.9545, 0.1819, 0.9545, 0.2273, 0.9999, 0.2273, 0.9999, 0.2728, 0.9545, 0.2728, 0.9545, 0.3182, 0.9999, 0.3182, 0.9999, 0.3637, 0.9545, 0.3637, 0.9545, 0.4091, 0.9999, 0.4091, 0.9999, 0.4546, 0.9545, 0.4546, 0.9545, 0.5, 0.9999, 0.5, 0.9999, 0.5454, 0.9545, 0.5454, 0.9545, 0.5909, 0.9999, 0.5909, 0.9999, 0.6363, 0.9545, 0.6363, 0.9545, 0.6818, 0.9999, 0.6818, 0.9999, 0.7272, 0.9545, 0.7272, 0.9545, 0.7727, 0.9999, 0.7727, 0.9999, 0.8181, 0.9545, 0.8181, 0.9545, 0.8636, 0.9999, 0.8636, 0.9999, 0.909, 0.9545, 0.909, 0.909, 0.8636, 0.9545, 0.8636, 0.9545, 0.909, 0.909, 0.909, 0.909, 0.8181, 0.9545, 0.8181, 0.9545, 0.8636, 0.909, 0.8636, 0.9545, 0.8181, 0.9999, 0.8181, 0.9999, 0.8636, 0.9545, 0.8636, 0.909, 0.7727, 0.9545, 0.7727, 0.9545, 0.8181, 0.909, 0.8181, 0.909, 0.7272, 0.9545, 0.7272, 0.9545, 0.7727, 0.909, 0.7727, 0.9545, 0.7272, 0.9999, 0.7272, 0.9999, 0.7727, 0.9545, 0.7727, 0.909, 0.6818, 0.9545, 0.6818, 0.9545, 0.7272, 0.909, 0.7272, 0.909, 0.6363, 0.9545, 0.6363, 0.9545, 0.6818, 0.909, 0.6818, 0.9545, 0.6363, 0.9999, 0.6363, 0.9999, 0.6818, 0.9545, 0.6818, 0.909, 0.5909, 0.9545, 0.5909, 0.9545, 0.6363, 0.909, 0.6363, 0.909, 0.5454, 0.9545, 0.5454, 0.9545, 0.5909, 0.909, 0.5909, 0.9545, 0.5454, 0.9999, 0.5454, 0.9999, 0.5909, 0.9545, 0.5909, 0.909, 0.5, 0.9545, 0.5, 0.9545, 0.5454, 0.909, 0.5454, 0.909, 0.4546, 0.9545, 0.4546, 0.9545, 0.5, 0.909, 0.5, 0.9545, 0.4546, 0.9999, 0.4546, 0.9999, 0.5, 0.9545, 0.5, 0.909, 0.4091, 0.9545, 0.4091, 0.9545, 0.4546, 0.909, 0.4546, 0.909, 0.3637, 0.9545, 0.3637, 0.9545, 0.4091, 0.909, 0.4091, 0.9545, 0.3637, 0.9999, 0.3637, 0.9999, 0.4091, 0.9545, 0.4091, 0.909, 0.3182, 0.9545, 0.3182, 0.9545, 0.3637, 0.909, 0.3637, 0.909, 0.2728, 0.9545, 0.2728, 0.9545, 0.3182, 0.909, 0.3182, 0.9545, 0.2728, 0.9999, 0.2728, 0.9999, 0.3182, 0.9545, 0.3182, 0.909, 0.2273, 0.9545, 0.2273, 0.9545, 0.2728, 0.909, 0.2728, 0.909, 0.1819, 0.9545, 0.1819, 0.9545, 0.2273, 0.909, 0.2273, 0.9545, 0.1819, 0.9999, 0.1819, 0.9999, 0.2273, 0.9545, 0.2273, 0.909, 0.1364, 0.9545, 0.1364, 0.9545, 0.1819, 0.909, 0.1819, 0.909, 0.09099, 0.9545, 0.09099, 0.9545, 0.1364, 0.909, 0.1364, 0.9545, 0.09099, 0.9999, 0.09099, 0.9999, 0.1364, 0.9545, 0.1364, 0.909, 0.04555, 0.9545, 0.04555, 0.9545, 0.09099, 0.909, 0.09099, 0.909, 0.0001008, 0.9545, 0.0001008, 0.9545, 0.04555, 0.909, 0.04555, 0.9545, 0.0001008, 0.9999, 0.0001008, 0.9999, 0.04555, 0.9545, 0.04555, 0.8181, 0.8636, 0.8636, 0.8636, 0.8636, 0.909, 0.8181, 0.909, 0.8181, 0.8181, 0.8636, 0.8181, 0.8636, 0.8636, 0.8181, 0.8636, 0.8636, 0.8181, 0.909, 0.8181, 0.909, 0.8636, 0.8636, 0.8636, 0.8181, 0.7727, 0.8636, 0.7727, 0.8636, 0.8181, 0.8181, 0.8181, 0.8181, 0.7272, 0.8636, 0.7272, 0.8636, 0.7727, 0.8181, 0.7727, 0.8636, 0.7272, 0.909, 0.7272, 0.909, 0.7727, 0.8636, 0.7727, 0.8181, 0.6818, 0.8636, 0.6818, 0.8636, 0.7272, 0.8181, 0.7272, 0.8181, 0.6363, 0.8636, 0.6363, 0.8636, 0.6818, 0.8181, 0.6818, 0.8636, 0.6363, 0.909, 0.6363, 0.909, 0.6818, 0.8636, 0.6818, 0.8181, 0.5909, 0.8636, 0.5909, 0.8636, 0.6363, 0.8181, 0.6363, 0.8181, 0.5454, 0.8636, 0.5454, 0.8636, 0.5909, 0.8181, 0.5909, 0.8636, 0.5454, 0.909, 0.5454, 0.909, 0.5909, 0.8636, 0.5909, 0.8181, 0.5, 0.8636, 0.5, 0.8636, 0.5454, 0.8181, 0.5454, 0.8181, 0.4546, 0.8636, 0.4546, 0.8636, 0.5, 0.8181, 0.5, 0.8636, 0.4546, 0.909, 0.4546, 0.909, 0.5, 0.8636, 0.5, 0.8181, 0.4091, 0.8636, 0.4091, 0.8636, 0.4546, 0.8181, 0.4546, 0.8181, 0.3637, 0.8636, 0.3637, 0.8636, 0.4091, 0.8181, 0.4091, 0.8636, 0.3637, 0.909, 0.3637, 0.909, 0.4091, 0.8636, 0.4091, 0.8181, 0.3182, 0.8636, 0.3182, 0.8636, 0.3637, 0.8181, 0.3637, 0.8181, 0.2728, 0.8636, 0.2728, 0.8636, 0.3182, 0.8181, 0.3182, 0.8636, 0.2728, 0.909, 0.2728, 0.909, 0.3182, 0.8636, 0.3182, 0.8181, 0.2273, 0.8636, 0.2273, 0.8636, 0.2728, 0.8181, 0.2728, 0.8181, 0.1819, 0.8636, 0.1819, 0.8636, 0.2273, 0.8181, 0.2273, 0.8636, 0.1819, 0.909, 0.1819, 0.909, 0.2273, 0.8636, 0.2273, 0.8181, 0.1364, 0.8636, 0.1364, 0.8636, 0.1819, 0.8181, 0.1819, 0.8181, 0.09099, 0.8636, 0.09099, 0.8636, 0.1364, 0.8181, 0.1364, 0.8636, 0.09099, 0.909, 0.09099, 0.909, 0.1364, 0.8636, 0.1364, 0.8181, 0.04555, 0.8636, 0.04555, 0.8636, 0.09099, 0.8181, 0.09099, 0.8181, 0.0001008, 0.8636, 0.0001008, 0.8636, 0.04555, 0.8181, 0.04555, 0.8636, 0.0001008, 0.909, 0.0001008, 0.909, 0.04555, 0.8636, 0.04555, 0.7272, 0.8636, 0.7727, 0.8636, 0.7727, 0.909, 0.7272, 0.909, 0.7272, 0.8181, 0.7727, 0.8181, 0.7727, 0.8636, 0.7272, 0.8636, 0.7727, 0.8181, 0.8181, 0.8181, 0.8181, 0.8636, 0.7727, 0.8636, 0.7272, 0.7727, 0.7727, 0.7727, 0.7727, 0.8181, 0.7272, 0.8181, 0.7272, 0.7272, 0.7727, 0.7272, 0.7727, 0.7727, 0.7272, 0.7727, 0.7727, 0.7272, 0.8181, 0.7272, 0.8181, 0.7727, 0.7727, 0.7727, 0.7272, 0.6818, 0.7727, 0.6818, 0.7727, 0.7272, 0.7272, 0.7272, 0.7272, 0.6363, 0.7727, 0.6363, 0.7727, 0.6818, 0.7272, 0.6818, 0.7727, 0.6363, 0.8181, 0.6363, 0.8181, 0.6818, 0.7727, 0.6818, 0.7272, 0.5909, 0.7727, 0.5909, 0.7727, 0.6363, 0.7272, 0.6363, 0.7272, 0.5454, 0.7727, 0.5454, 0.7727, 0.5909, 0.7272, 0.5909, 0.7727, 0.5454, 0.8181, 0.5454, 0.8181, 0.5909, 0.7727, 0.5909, 0.7272, 0.5, 0.7727, 0.5, 0.7727, 0.5454, 0.7272, 0.5454, 0.7272, 0.4546, 0.7727, 0.4546, 0.7727, 0.5, 0.7272, 0.5, 0.7727, 0.4546, 0.8181, 0.4546, 0.8181, 0.5, 0.7727, 0.5, 0.7272, 0.4091, 0.7727, 0.4091, 0.7727, 0.4546, 0.7272, 0.4546, 0.7272, 0.3637, 0.7727, 0.3637, 0.7727, 0.4091, 0.7272, 0.4091, 0.7727, 0.3637, 0.8181, 0.3637, 0.8181, 0.4091, 0.7727, 0.4091, 0.7272, 0.3182, 0.7727, 0.3182, 0.7727, 0.3637, 0.7272, 0.3637, 0.7272, 0.2728, 0.7727, 0.2728, 0.7727, 0.3182, 0.7272, 0.3182, 0.7727, 0.2728, 0.8181, 0.2728, 0.8181, 0.3182, 0.7727, 0.3182, 0.7272, 0.2273, 0.7727, 0.2273, 0.7727, 0.2728, 0.7272, 0.2728, 0.7272, 0.1819, 0.7727, 0.1819, 0.7727, 0.2273, 0.7272, 0.2273, 0.7727, 0.1819, 0.8181, 0.1819, 0.8181, 0.2273, 0.7727, 0.2273, 0.7272, 0.1364, 0.7727, 0.1364, 0.7727, 0.1819, 0.7272, 0.1819, 0.7272, 0.09099, 0.7727, 0.09099, 0.7727, 0.1364, 0.7272, 0.1364, 0.7727, 0.09099, 0.8181, 0.09099, 0.8181, 0.1364, 0.7727, 0.1364, 0.7272, 0.04555, 0.7727, 0.04555, 0.7727, 0.09099, 0.7272, 0.09099, 0.7272, 0.0001007, 0.7727, 0.0001007, 0.7727, 0.04555, 0.7272, 0.04555, 0.7727, 0.0001007, 0.8181, 0.0001008, 0.8181, 0.04555, 0.7727, 0.04555, 0.6363, 0.8636, 0.6818, 0.8636, 0.6818, 0.909, 0.6363, 0.909, 0.6363, 0.8181, 0.6818, 0.8181, 0.6818, 0.8636, 0.6363, 0.8636, 0.6818, 0.8181, 0.7272, 0.8181, 0.7272, 0.8636, 0.6818, 0.8636, 0.6363, 0.7727, 0.6818, 0.7727, 0.6818, 0.8181, 0.6363, 0.8181, 0.6363, 0.7272, 0.6818, 0.7272, 0.6818, 0.7727, 0.6363, 0.7727, 0.6818, 0.7272, 0.7272, 0.7272, 0.7272, 0.7727, 0.6818, 0.7727, 0.6363, 0.6818, 0.6818, 0.6818, 0.6818, 0.7272, 0.6363, 0.7272, 0.6363, 0.6363, 0.6818, 0.6363, 0.6818, 0.6818, 0.6363, 0.6818, 0.6818, 0.6363, 0.7272, 0.6363, 0.7272, 0.6818, 0.6818, 0.6818, 0.6363, 0.5909, 0.6818, 0.5909, 0.6818, 0.6363, 0.6363, 0.6363, 0.6363, 0.5454, 0.6818, 0.5454, 0.6818, 0.5909, 0.6363, 0.5909, 0.6818, 0.5454, 0.7272, 0.5454, 0.7272, 0.5909, 0.6818, 0.5909, 0.6363, 0.5, 0.6818, 0.5, 0.6818, 0.5454, 0.6363, 0.5454, 0.6363, 0.4546, 0.6818, 0.4546, 0.6818, 0.5, 0.6363, 0.5, 0.6818, 0.4546, 0.7272, 0.4546, 0.7272, 0.5, 0.6818, 0.5, 0.6363, 0.4091, 0.6818, 0.4091, 0.6818, 0.4546, 0.6363, 0.4546, 0.6363, 0.3637, 0.6818, 0.3637, 0.6818, 0.4091, 0.6363, 0.4091, 0.6818, 0.3637, 0.7272, 0.3637, 0.7272, 0.4091, 0.6818, 0.4091, 0.6363, 0.3182, 0.6818, 0.3182, 0.6818, 0.3637, 0.6363, 0.3637, 0.6363, 0.2728, 0.6818, 0.2728, 0.6818, 0.3182, 0.6363, 0.3182, 0.6818, 0.2728, 0.7272, 0.2728, 0.7272, 0.3182, 0.6818, 0.3182, 0.6363, 0.2273, 0.6818, 0.2273, 0.6818, 0.2728, 0.6363, 0.2728, 0.6363, 0.1819, 0.6818, 0.1819, 0.6818, 0.2273, 0.6363, 0.2273, 0.6818, 0.1819, 0.7272, 0.1819, 0.7272, 0.2273, 0.6818, 0.2273, 0.6363, 0.1364, 0.6818, 0.1364, 0.6818, 0.1819, 0.6363, 0.1819, 0.6363, 0.09099, 0.6818, 0.09099, 0.6818, 0.1364, 0.6363, 0.1364, 0.6818, 0.09099, 0.7272, 0.09099, 0.7272, 0.1364, 0.6818, 0.1364, 0.6363, 0.04555, 0.6818, 0.04555, 0.6818, 0.09099, 0.6363, 0.09099, 0.6363, 0.0001005, 0.6818, 0.0001006, 0.6818, 0.04555, 0.6363, 0.04555, 0.6818, 0.0001006, 0.7272, 0.0001007, 0.7272, 0.04555, 0.6818, 0.04555, 0.5454, 0.8636, 0.5909, 0.8636, 0.5909, 0.909, 0.5454, 0.909, 0.5454, 0.8181, 0.5909, 0.8181, 0.5909, 0.8636, 0.5454, 0.8636, 0.5909, 0.8181, 0.6363, 0.8181, 0.6363, 0.8636, 0.5909, 0.8636, 0.5454, 0.7727, 0.5909, 0.7727, 0.5909, 0.8181, 0.5454, 0.8181, 0.5454, 0.7272, 0.5909, 0.7272, 0.5909, 0.7727, 0.5454, 0.7727, 0.5909, 0.7272, 0.6363, 0.7272, 0.6363, 0.7727, 0.5909, 0.7727, 0.5454, 0.6818, 0.5909, 0.6818, 0.5909, 0.7272, 0.5454, 0.7272, 0.5454, 0.6363, 0.5909, 0.6363, 0.5909, 0.6818, 0.5454, 0.6818, 0.5909, 0.6363, 0.6363, 0.6363, 0.6363, 0.6818, 0.5909, 0.6818, 0.5454, 0.5909, 0.5909, 0.5909, 0.5909, 0.6363, 0.5454, 0.6363, 0.5454, 0.5454, 0.5909, 0.5454, 0.5909, 0.5909, 0.5454, 0.5909, 0.5909, 0.5454, 0.6363, 0.5454, 0.6363, 0.5909, 0.5909, 0.5909, 0.5454, 0.5, 0.5909, 0.5, 0.5909, 0.5454, 0.5454, 0.5454, 0.5454, 0.4546, 0.5909, 0.4546, 0.5909, 0.5, 0.5454, 0.5, 0.5909, 0.4546, 0.6363, 0.4546, 0.6363, 0.5, 0.5909, 0.5, 0.5454, 0.4091, 0.5909, 0.4091, 0.5909, 0.4546, 0.5454, 0.4546, 0.5454, 0.3637, 0.5909, 0.3637, 0.5909, 0.4091, 0.5454, 0.4091, 0.5909, 0.3637, 0.6363, 0.3637, 0.6363, 0.4091, 0.5909, 0.4091, 0.5454, 0.3182, 0.5909, 0.3182, 0.5909, 0.3637, 0.5454, 0.3637, 0.5454, 0.2728, 0.5909, 0.2728, 0.5909, 0.3182, 0.5454, 0.3182, 0.5909, 0.2728, 0.6363, 0.2728, 0.6363, 0.3182, 0.5909, 0.3182, 0.5454, 0.2273, 0.5909, 0.2273, 0.5909, 0.2728, 0.5454, 0.2728, 0.5454, 0.1819, 0.5909, 0.1819, 0.5909, 0.2273, 0.5454, 0.2273, 0.5909, 0.1819, 0.6363, 0.1819, 0.6363, 0.2273, 0.5909, 0.2273, 0.5454, 0.1364, 0.5909, 0.1364, 0.5909, 0.1819, 0.5454, 0.1819, 0.5454, 0.09099, 0.5909, 0.09099, 0.5909, 0.1364, 0.5454, 0.1364, 0.5909, 0.09099, 0.6363, 0.09099, 0.6363, 0.1364, 0.5909, 0.1364, 0.5454, 0.04555, 0.5909, 0.04555, 0.5909, 0.09099, 0.5454, 0.09099, 0.5454, 0.0001005, 0.5909, 0.0001005, 0.5909, 0.04555, 0.5454, 0.04555, 0.5909, 0.0001005, 0.6363, 0.0001005, 0.6363, 0.04555, 0.5909, 0.04555, 0.4546, 0.8636, 0.5, 0.8636, 0.5, 0.909, 0.4546, 0.909, 0.4546, 0.8181, 0.5, 0.8181, 0.5, 0.8636, 0.4546, 0.8636, 0.5, 0.8181, 0.5454, 0.8181, 0.5454, 0.8636, 0.5, 0.8636, 0.4546, 0.7727, 0.5, 0.7727, 0.5, 0.8181, 0.4546, 0.8181, 0.4546, 0.7272, 0.5, 0.7272, 0.5, 0.7727, 0.4546, 0.7727, 0.5, 0.7272, 0.5454, 0.7272, 0.5454, 0.7727, 0.5, 0.7727, 0.4546, 0.6818, 0.5, 0.6818, 0.5, 0.7272, 0.4546, 0.7272, 0.4546, 0.6363, 0.5, 0.6363, 0.5, 0.6818, 0.4546, 0.6818, 0.5, 0.6363, 0.5454, 0.6363, 0.5454, 0.6818, 0.5, 0.6818, 0.4546, 0.5909, 0.5, 0.5909, 0.5, 0.6363, 0.4546, 0.6363, 0.4546, 0.5454, 0.5, 0.5454, 0.5, 0.5909, 0.4546, 0.5909, 0.5, 0.5454, 0.5454, 0.5454, 0.5454, 0.5909, 0.5, 0.5909, 0.4546, 0.5, 0.5, 0.5, 0.5, 0.5454, 0.4546, 0.5454, 0.4546, 0.4546, 0.5, 0.4546, 0.5, 0.5, 0.4546, 0.5, 0.5, 0.4546, 0.5454, 0.4546, 0.5454, 0.5, 0.5, 0.5, 0.4546, 0.4091, 0.5, 0.4091, 0.5, 0.4546, 0.4546, 0.4546, 0.4546, 0.3637, 0.5, 0.3637, 0.5, 0.4091, 0.4546, 0.4091, 0.5, 0.3637, 0.5454, 0.3637, 0.5454, 0.4091, 0.5, 0.4091, 0.4546, 0.3182, 0.5, 0.3182, 0.5, 0.3637, 0.4546, 0.3637, 0.4546, 0.2728, 0.5, 0.2728, 0.5, 0.3182, 0.4546, 0.3182, 0.5, 0.2728, 0.5454, 0.2728, 0.5454, 0.3182, 0.5, 0.3182, 0.4546, 0.2273, 0.5, 0.2273, 0.5, 0.2728, 0.4546, 0.2728, 0.4546, 0.1819, 0.5, 0.1819, 0.5, 0.2273, 0.4546, 0.2273, 0.5, 0.1819, 0.5454, 0.1819, 0.5454, 0.2273, 0.5, 0.2273, 0.4546, 0.1364, 0.5, 0.1364, 0.5, 0.1819, 0.4546, 0.1819, 0.4546, 0.09099, 0.5, 0.09099, 0.5, 0.1364, 0.4546, 0.1364, 0.5, 0.09099, 0.5454, 0.09099, 0.5454, 0.1364, 0.5, 0.1364, 0.4546, 0.04555, 0.5, 0.04555, 0.5, 0.09099, 0.4546, 0.09099, 0.4546, 0.0001004, 0.5, 0.0001004, 0.5, 0.04555, 0.4546, 0.04555, 0.5, 0.0001004, 0.5454, 0.0001005, 0.5454, 0.04555, 0.5, 0.04555, 0.3637, 0.8636, 0.4091, 0.8636, 0.4091, 0.909, 0.3637, 0.909, 0.3637, 0.8181, 0.4091, 0.8181, 0.4091, 0.8636, 0.3637, 0.8636, 0.4091, 0.8181, 0.4546, 0.8181, 0.4546, 0.8636, 0.4091, 0.8636, 0.3637, 0.7727, 0.4091, 0.7727, 0.4091, 0.8181, 0.3637, 0.8181, 0.3637, 0.7272, 0.4091, 0.7272, 0.4091, 0.7727, 0.3637, 0.7727, 0.4091, 0.7272, 0.4546, 0.7272, 0.4546, 0.7727, 0.4091, 0.7727, 0.3637, 0.6818, 0.4091, 0.6818, 0.4091, 0.7272, 0.3637, 0.7272, 0.3637, 0.6363, 0.4091, 0.6363, 0.4091, 0.6818, 0.3637, 0.6818, 0.4091, 0.6363, 0.4546, 0.6363, 0.4546, 0.6818, 0.4091, 0.6818, 0.3637, 0.5909, 0.4091, 0.5909, 0.4091, 0.6363, 0.3637, 0.6363, 0.3637, 0.5454, 0.4091, 0.5454, 0.4091, 0.5909, 0.3637, 0.5909, 0.4091, 0.5454, 0.4546, 0.5454, 0.4546, 0.5909, 0.4091, 0.5909, 0.3637, 0.5, 0.4091, 0.5, 0.4091, 0.5454, 0.3637, 0.5454, 0.3637, 0.4546, 0.4091, 0.4546, 0.4091, 0.5, 0.3637, 0.5, 0.4091, 0.4546, 0.4546, 0.4546, 0.4546, 0.5, 0.4091, 0.5, 0.3637, 0.4091, 0.4091, 0.4091, 0.4091, 0.4546, 0.3637, 0.4546, 0.3637, 0.3637, 0.4091, 0.3637, 0.4091, 0.4091, 0.3637, 0.4091, 0.4091, 0.3637, 0.4546, 0.3637, 0.4546, 0.4091, 0.4091, 0.4091, 0.3637, 0.3182, 0.4091, 0.3182, 0.4091, 0.3637, 0.3637, 0.3637, 0.3637, 0.2728, 0.4091, 0.2728, 0.4091, 0.3182, 0.3637, 0.3182, 0.4091, 0.2728, 0.4546, 0.2728, 0.4546, 0.3182, 0.4091, 0.3182, 0.3637, 0.2273, 0.4091, 0.2273, 0.4091, 0.2728, 0.3637, 0.2728, 0.3637, 0.1819, 0.4091, 0.1819, 0.4091, 0.2273, 0.3637, 0.2273, 0.4091, 0.1819, 0.4546, 0.1819, 0.4546, 0.2273, 0.4091, 0.2273, 0.3637, 0.1364, 0.4091, 0.1364, 0.4091, 0.1819, 0.3637, 0.1819, 0.3637, 0.09099, 0.4091, 0.09099, 0.4091, 0.1364, 0.3637, 0.1364, 0.4091, 0.09099, 0.4546, 0.09099, 0.4546, 0.1364, 0.4091, 0.1364, 0.3637, 0.04555, 0.4091, 0.04555, 0.4091, 0.09099, 0.3637, 0.09099, 0.3637, 0.0001003, 0.4091, 0.0001004, 0.4091, 0.04555, 0.3637, 0.04555, 0.4091, 0.0001004, 0.4546, 0.0001004, 0.4546, 0.04555, 0.4091, 0.04555, 0.2728, 0.8636, 0.3182, 0.8636, 0.3182, 0.909, 0.2728, 0.909, 0.2728, 0.8181, 0.3182, 0.8181, 0.3182, 0.8636, 0.2728, 0.8636, 0.3182, 0.8181, 0.3637, 0.8181, 0.3637, 0.8636, 0.3182, 0.8636, 0.2728, 0.7727, 0.3182, 0.7727, 0.3182, 0.8181, 0.2728, 0.8181, 0.2728, 0.7272, 0.3182, 0.7272, 0.3182, 0.7727, 0.2728, 0.7727, 0.3182, 0.7272, 0.3637, 0.7272, 0.3637, 0.7727, 0.3182, 0.7727, 0.2728, 0.6818, 0.3182, 0.6818, 0.3182, 0.7272, 0.2728, 0.7272, 0.2728, 0.6363, 0.3182, 0.6363, 0.3182, 0.6818, 0.2728, 0.6818, 0.3182, 0.6363, 0.3637, 0.6363, 0.3637, 0.6818, 0.3182, 0.6818, 0.2728, 0.5909, 0.3182, 0.5909, 0.3182, 0.6363, 0.2728, 0.6363, 0.2728, 0.5454, 0.3182, 0.5454, 0.3182, 0.5909, 0.2728, 0.5909, 0.3182, 0.5454, 0.3637, 0.5454, 0.3637, 0.5909, 0.3182, 0.5909, 0.2728, 0.5, 0.3182, 0.5, 0.3182, 0.5454, 0.2728, 0.5454, 0.2728, 0.4546, 0.3182, 0.4546, 0.3182, 0.5, 0.2728, 0.5, 0.3182, 0.4546, 0.3637, 0.4546, 0.3637, 0.5, 0.3182, 0.5, 0.2728, 0.4091, 0.3182, 0.4091, 0.3182, 0.4546, 0.2728, 0.4546, 0.2728, 0.3637, 0.3182, 0.3637, 0.3182, 0.4091, 0.2728, 0.4091, 0.3182, 0.3637, 0.3637, 0.3637, 0.3637, 0.4091, 0.3182, 0.4091, 0.2728, 0.3182, 0.3182, 0.3182, 0.3182, 0.3637, 0.2728, 0.3637, 0.2728, 0.2728, 0.3182, 0.2728, 0.3182, 0.3182, 0.2728, 0.3182, 0.3182, 0.2728, 0.3637, 0.2728, 0.3637, 0.3182, 0.3182, 0.3182, 0.2728, 0.2273, 0.3182, 0.2273, 0.3182, 0.2728, 0.2728, 0.2728, 0.2728, 0.1819, 0.3182, 0.1819, 0.3182, 0.2273, 0.2728, 0.2273, 0.3182, 0.1819, 0.3637, 0.1819, 0.3637, 0.2273, 0.3182, 0.2273, 0.2728, 0.1364, 0.3182, 0.1364, 0.3182, 0.1819, 0.2728, 0.1819, 0.2728, 0.09099, 0.3182, 0.09099, 0.3182, 0.1364, 0.2728, 0.1364, 0.3182, 0.09099, 0.3637, 0.09099, 0.3637, 0.1364, 0.3182, 0.1364, 0.2728, 0.04555, 0.3182, 0.04555, 0.3182, 0.09099, 0.2728, 0.09099, 0.2728, 0.0001003, 0.3182, 0.0001003, 0.3182, 0.04555, 0.2728, 0.04555, 0.3182, 0.0001003, 0.3637, 0.0001003, 0.3637, 0.04555, 0.3182, 0.04555, 0.1819, 0.8636, 0.2273, 0.8636, 0.2273, 0.909, 0.1819, 0.909, 0.1819, 0.8181, 0.2273, 0.8181, 0.2273, 0.8636, 0.1819, 0.8636, 0.2273, 0.8181, 0.2728, 0.8181, 0.2728, 0.8636, 0.2273, 0.8636, 0.1819, 0.7727, 0.2273, 0.7727, 0.2273, 0.8181, 0.1819, 0.8181, 0.1819, 0.7272, 0.2273, 0.7272, 0.2273, 0.7727, 0.1819, 0.7727, 0.2273, 0.7272, 0.2728, 0.7272, 0.2728, 0.7727, 0.2273, 0.7727, 0.1819, 0.6818, 0.2273, 0.6818, 0.2273, 0.7272, 0.1819, 0.7272, 0.1819, 0.6363, 0.2273, 0.6363, 0.2273, 0.6818, 0.1819, 0.6818, 0.2273, 0.6363, 0.2728, 0.6363, 0.2728, 0.6818, 0.2273, 0.6818, 0.1819, 0.5909, 0.2273, 0.5909, 0.2273, 0.6363, 0.1819, 0.6363, 0.1819, 0.5454, 0.2273, 0.5454, 0.2273, 0.5909, 0.1819, 0.5909, 0.2273, 0.5454, 0.2728, 0.5454, 0.2728, 0.5909, 0.2273, 0.5909, 0.1819, 0.5, 0.2273, 0.5, 0.2273, 0.5454, 0.1819, 0.5454, 0.1819, 0.4546, 0.2273, 0.4546, 0.2273, 0.5, 0.1819, 0.5, 0.2273, 0.4546, 0.2728, 0.4546, 0.2728, 0.5, 0.2273, 0.5, 0.1819, 0.4091, 0.2273, 0.4091, 0.2273, 0.4546, 0.1819, 0.4546, 0.1819, 0.3637, 0.2273, 0.3637, 0.2273, 0.4091, 0.1819, 0.4091, 0.2273, 0.3637, 0.2728, 0.3637, 0.2728, 0.4091, 0.2273, 0.4091, 0.1819, 0.3182, 0.2273, 0.3182, 0.2273, 0.3637, 0.1819, 0.3637, 0.1819, 0.2728, 0.2273, 0.2728, 0.2273, 0.3182, 0.1819, 0.3182, 0.2273, 0.2728, 0.2728, 0.2728, 0.2728, 0.3182, 0.2273, 0.3182, 0.1819, 0.2273, 0.2273, 0.2273, 0.2273, 0.2728, 0.1819, 0.2728, 0.1819, 0.1819, 0.2273, 0.1819, 0.2273, 0.2273, 0.1819, 0.2273, 0.2273, 0.1819, 0.2728, 0.1819, 0.2728, 0.2273, 0.2273, 0.2273, 0.1819, 0.1364, 0.2273, 0.1364, 0.2273, 0.1819, 0.1819, 0.1819, 0.1819, 0.09099, 0.2273, 0.09099, 0.2273, 0.1364, 0.1819, 0.1364, 0.2273, 0.09099, 0.2728, 0.09099, 0.2728, 0.1364, 0.2273, 0.1364, 0.1819, 0.04555, 0.2273, 0.04555, 0.2273, 0.09099, 0.1819, 0.09099, 0.1819, 0.0001002, 0.2273, 0.0001002, 0.2273, 0.04555, 0.1819, 0.04555, 0.2273, 0.0001002, 0.2728, 0.0001003, 0.2728, 0.04555, 0.2273, 0.04555, 0.09099, 0.8636, 0.1364, 0.8636, 0.1364, 0.909, 0.09099, 0.909, 0.09099, 0.8181, 0.1364, 0.8181, 0.1364, 0.8636, 0.09099, 0.8636, 0.1364, 0.8181, 0.1819, 0.8181, 0.1819, 0.8636, 0.1364, 0.8636, 0.09099, 0.7727, 0.1364, 0.7727, 0.1364, 0.8181, 0.09099, 0.8181, 0.09099, 0.7272, 0.1364, 0.7272, 0.1364, 0.7727, 0.09099, 0.7727, 0.1364, 0.7272, 0.1819, 0.7272, 0.1819, 0.7727, 0.1364, 0.7727, 0.09099, 0.6818, 0.1364, 0.6818, 0.1364, 0.7272, 0.09099, 0.7272, 0.09099, 0.6363, 0.1364, 0.6363, 0.1364, 0.6818, 0.09099, 0.6818, 0.1364, 0.6363, 0.1819, 0.6363, 0.1819, 0.6818, 0.1364, 0.6818, 0.09099, 0.5909, 0.1364, 0.5909, 0.1364, 0.6363, 0.09099, 0.6363, 0.09099, 0.5454, 0.1364, 0.5454, 0.1364, 0.5909, 0.09099, 0.5909, 0.1364, 0.5454, 0.1819, 0.5454, 0.1819, 0.5909, 0.1364, 0.5909, 0.09099, 0.5, 0.1364, 0.5, 0.1364, 0.5454, 0.09099, 0.5454, 0.09099, 0.4546, 0.1364, 0.4546, 0.1364, 0.5, 0.09099, 0.5, 0.1364, 0.4546, 0.1819, 0.4546, 0.1819, 0.5, 0.1364, 0.5, 0.09099, 0.4091, 0.1364, 0.4091, 0.1364, 0.4546, 0.09099, 0.4546, 0.09099, 0.3637, 0.1364, 0.3637, 0.1364, 0.4091, 0.09099, 0.4091, 0.1364, 0.3637, 0.1819, 0.3637, 0.1819, 0.4091, 0.1364, 0.4091, 0.09099, 0.3182, 0.1364, 0.3182, 0.1364, 0.3637, 0.09099, 0.3637, 0.09099, 0.2728, 0.1364, 0.2728, 0.1364, 0.3182, 0.09099, 0.3182, 0.1364, 0.2728, 0.1819, 0.2728, 0.1819, 0.3182, 0.1364, 0.3182, 0.09099, 0.2273, 0.1364, 0.2273, 0.1364, 0.2728, 0.09099, 0.2728, 0.09099, 0.1819, 0.1364, 0.1819, 0.1364, 0.2273, 0.09099, 0.2273, 0.1364, 0.1819, 0.1819, 0.1819, 0.1819, 0.2273, 0.1364, 0.2273, 0.09099, 0.1364, 0.1364, 0.1364, 0.1364, 0.1819, 0.09099, 0.1819, 0.09099, 0.09099, 0.1364, 0.09099, 0.1364, 0.1364, 0.09099, 0.1364, 0.1364, 0.09099, 0.1819, 0.09099, 0.1819, 0.1364, 0.1364, 0.1364, 0.09099, 0.04555, 0.1364, 0.04555, 0.1364, 0.09099, 0.09099, 0.09099, 0.09099, 0.0001001, 0.1364, 0.0001002, 0.1364, 0.04555, 0.09099, 0.04555, 0.1364, 0.0001002, 0.1819, 0.0001002, 0.1819, 0.04555, 0.1364, 0.04555, 9.998e-05, 0.8636, 0.04555, 0.8636, 0.04555, 0.909, 9.998e-05, 0.909, 0.0001, 0.8181, 0.04555, 0.8181, 0.04555, 0.8636, 9.998e-05, 0.8636, 0.04555, 0.8181, 0.09099, 0.8181, 0.09099, 0.8636, 0.04555, 0.8636, 0.0001, 0.7727, 0.04555, 0.7727, 0.04555, 0.8181, 0.0001, 0.8181, 0.0001, 0.7272, 0.04555, 0.7272, 0.04555, 0.7727, 0.0001, 0.7727, 0.04555, 0.7272, 0.09099, 0.7272, 0.09099, 0.7727, 0.04555, 0.7727, 0.0001, 0.6818, 0.04555, 0.6818, 0.04555, 0.7272, 0.0001, 0.7272, 0.0001, 0.6363, 0.04555, 0.6363, 0.04555, 0.6818, 0.0001, 0.6818, 0.04555, 0.6363, 0.09099, 0.6363, 0.09099, 0.6818, 0.04555, 0.6818, 0.0001, 0.5909, 0.04555, 0.5909, 0.04555, 0.6363, 0.0001, 0.6363, 0.0001001, 0.5454, 0.04555, 0.5454, 0.04555, 0.5909, 0.0001, 0.5909, 0.04555, 0.5454, 0.09099, 0.5454, 0.09099, 0.5909, 0.04555, 0.5909, 0.0001001, 0.5, 0.04555, 0.5, 0.04555, 0.5454, 0.0001001, 0.5454, 0.0001001, 0.4546, 0.04555, 0.4546, 0.04555, 0.5, 0.0001001, 0.5, 0.04555, 0.4546, 0.09099, 0.4546, 0.09099, 0.5, 0.04555, 0.5, 0.0001001, 0.4091, 0.04555, 0.4091, 0.04555, 0.4546, 0.0001001, 0.4546, 0.0001001, 0.3637, 0.04555, 0.3637, 0.04555, 0.4091, 0.0001001, 0.4091, 0.04555, 0.3637, 0.09099, 0.3637, 0.09099, 0.4091, 0.04555, 0.4091, 0.0001002, 0.3182, 0.04555, 0.3182, 0.04555, 0.3637, 0.0001001, 0.3637, 0.0001002, 0.2728, 0.04555, 0.2728, 0.04555, 0.3182, 0.0001002, 0.3182, 0.04555, 0.2728, 0.09099, 0.2728, 0.09099, 0.3182, 0.04555, 0.3182, 0.0001002, 0.2273, 0.04555, 0.2273, 0.04555, 0.2728, 0.0001002, 0.2728, 0.0001002, 0.1819, 0.04555, 0.1819, 0.04555, 0.2273, 0.0001002, 0.2273, 0.04555, 0.1819, 0.09099, 0.1819, 0.09099, 0.2273, 0.04555, 0.2273, 0.0001003, 0.1364, 0.04555, 0.1364, 0.04555, 0.1819, 0.0001002, 0.1819, 0.0001003, 0.09099, 0.04555, 0.09099, 0.04555, 0.1364, 0.0001003, 0.1364, 0.04555, 0.09099, 0.09099, 0.09099, 0.09099, 0.1364, 0.04555, 0.1364, 0.0001004, 0.04555, 0.04555, 0.04555, 0.04555, 0.09099, 0.0001003, 0.09099, 0.0001004, 9.998e-05, 0.04555, 0.0001, 0.04555, 0.04555, 0.0001004, 0.04555, 0.04555, 0.0001, 0.09099, 0.0001001, 0.09099, 0.04555, 0.04555, 0.04555, 0.8181, 0.9545, 0.8636, 0.9545, 0.8636, 0.9999, 0.8181, 0.9999, 0.8181, 0.909, 0.8636, 0.909, 0.8636, 0.9545, 0.8181, 0.9545, 0.8636, 0.909, 0.909, 0.909, 0.909, 0.9545, 0.8636, 0.9545, 0.7272, 0.9545, 0.7727, 0.9545, 0.7727, 0.9999, 0.7272, 0.9999, 0.7272, 0.909, 0.7727, 0.909, 0.7727, 0.9545, 0.7272, 0.9545, 0.7727, 0.909, 0.8181, 0.909, 0.8181, 0.9545, 0.7727, 0.9545, 0.6363, 0.9545, 0.6818, 0.9545, 0.6818, 0.9999, 0.6363, 0.9999, 0.6363, 0.909, 0.6818, 0.909, 0.6818, 0.9545, 0.6363, 0.9545, 0.6818, 0.909, 0.7272, 0.909, 0.7272, 0.9545, 0.6818, 0.9545, 0.5454, 0.9545, 0.5909, 0.9545, 0.5909, 0.9999, 0.5454, 0.9999, 0.5454, 0.909, 0.5909, 0.909, 0.5909, 0.9545, 0.5454, 0.9545, 0.5909, 0.909, 0.6363, 0.909, 0.6363, 0.9545, 0.5909, 0.9545, 0.4546, 0.9545, 0.5, 0.9545, 0.5, 0.9999, 0.4546, 0.9999, 0.4546, 0.909, 0.5, 0.909, 0.5, 0.9545, 0.4546, 0.9545, 0.5, 0.909, 0.5454, 0.909, 0.5454, 0.9545, 0.5, 0.9545, 0.3637, 0.9545, 0.4091, 0.9545, 0.4091, 0.9999, 0.3637, 0.9999, 0.3637, 0.909, 0.4091, 0.909, 0.4091, 0.9545, 0.3637, 0.9545, 0.4091, 0.909, 0.4546, 0.909, 0.4546, 0.9545, 0.4091, 0.9545, 0.2728, 0.9545, 0.3182, 0.9545, 0.3182, 0.9999, 0.2728, 0.9999, 0.2728, 0.909, 0.3182, 0.909, 0.3182, 0.9545, 0.2728, 0.9545, 0.3182, 0.909, 0.3637, 0.909, 0.3637, 0.9545, 0.3182, 0.9545, 0.1819, 0.9545, 0.2273, 0.9545, 0.2273, 0.9999, 0.1819, 0.9999, 0.1819, 0.909, 0.2273, 0.909, 0.2273, 0.9545, 0.1819, 0.9545, 0.2273, 0.909, 0.2728, 0.909, 0.2728, 0.9545, 0.2273, 0.9545, 0.09099, 0.9545, 0.1364, 0.9545, 0.1364, 0.9999, 0.09099, 0.9999, 0.09099, 0.909, 0.1364, 0.909, 0.1364, 0.9545, 0.09099, 0.9545, 0.1364, 0.909, 0.1819, 0.909, 0.1819, 0.9545, 0.1364, 0.9545, 9.998e-05, 0.9545, 0.04555, 0.9545, 0.04555, 0.9999, 9.998e-05, 0.9999, 9.998e-05, 0.909, 0.04555, 0.909, 0.04555, 0.9545, 9.998e-05, 0.9545, 0.04555, 0.909, 0.09099, 0.909, 0.09099, 0.9545, 0.04555, 0.9545, 0.909, 0.9545, 0.9545, 0.9545, 0.9545, 0.9999, 0.909, 0.9999, 0.909, 0.909, 0.9545, 0.909, 0.9545, 0.9545, 0.909, 0.9545, 0.9545, 0.909, 0.9999, 0.909, 0.9999, 0.9545, 0.9545, 0.9545])
me_plane.use_remesh_preserve_volume = False
me_plane.use_remesh_preserve_attributes = False
me_plane.use_mirror_vertex_groups = False
me_plane.update()

# ---- objects
ob_plane = bpy.data.objects.new('Plane', me_plane)

# ---- transforms, parenting, visibility, modifiers, constraints
ob_plane.location = (0.0, 0.0, 0.0)
ob_plane.lineart.crease_threshold = 0.0

# ---- collection membership
col_collection_1.objects.link(ob_plane)

# ---- scene / render settings (as saved in the file)
scene.frame_start = 1; scene.frame_end = 250; scene.frame_set(1)
scene.render.engine = 'CYCLES'
scene.render.resolution_percentage = 50
scene.render.dither_intensity = 0.0
scene.cycles.use_denoising = False
scene.cycles.samples = 128
scene.cycles.sampling_pattern = 'TABULATED_SOBOL'
scene.cycles.use_adaptive_sampling = False
scene.cycles.use_light_tree = False
scene.cycles.blur_glossy = 0.0
scene.cycles.sample_clamp_indirect = 0.0
scene.view_settings.view_transform = 'Standard'
bpy.context.view_layer.update()

# ---- added for rendering (the .blend has no active camera and no usable light): camera, sun
cam_auto = bpy.data.cameras.new('AutoCamera')
cam_auto.lens = 50.0
cam_auto.sensor_width = 36.0
cam_auto.clip_end = 1000.0
ob_auto_camera = bpy.data.objects.new('AutoCamera', cam_auto)
scene.collection.objects.link(ob_auto_camera)
ob_auto_camera.location = (2.61693, -3.14032, 2.09354)
ob_auto_camera.rotation_euler = (1.09748, -7.21219e-08, 0.694738)
scene.camera = ob_auto_camera
light_auto_sun = bpy.data.lights.new('AutoSun', 'SUN')
light_auto_sun.energy = 3.0
light_auto_sun.angle = 0.0523599
ob_auto_sun = bpy.data.objects.new('AutoSun', light_auto_sun)
scene.collection.objects.link(ob_auto_sun)
ob_auto_sun.rotation_euler = (0.872665, 0.174533, 0.523599)
bpy.context.view_layer.update()
